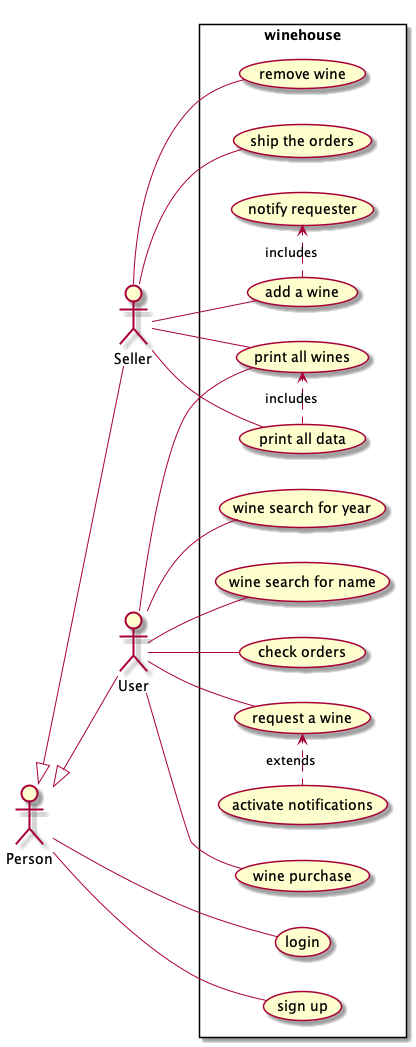

The diagram above was rendered by PlantUML. Its source (embedded in the PNG):
@startuml
left to right direction
skinparam packageStyle rectangle
actor Seller
actor User
actor Person 
Person <|-- Seller
Person <|-- User
rectangle winehouse {
    Person -- (login)
    Person -- (sign up)
    User -- (wine purchase)
    User -- (wine search for year)
    User -- (wine search for name)
    User -- (check orders)
    User -- (request a wine)
    User -- (print all wines)
    Seller -- (print all wines)
    Seller -- (add a wine)
    (add a wine) .> (notify requester) : includes
    Seller -- (remove wine)
    Seller -- (print all data)
    Seller -- (ship the orders)
    (activate notifications) .> (request a wine) : extends
    (print all data) .> (print all wines) : includes
}
@enduml